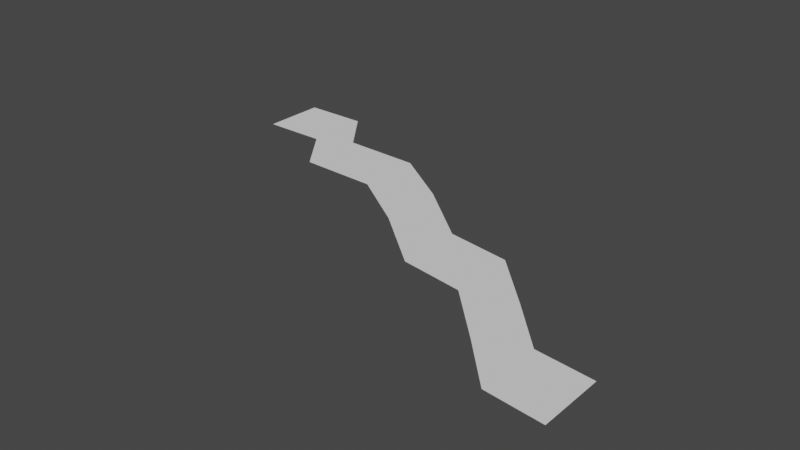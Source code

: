 # Source: untitled.blend  (saved by Blender 2.93.21; exported with 4.5.12 LTS)
import bpy
from mathutils import Matrix  # noqa: F401  (used for matrix-valued properties, if any)

bpy.ops.wm.read_factory_settings(use_empty=True)
scene = bpy.context.scene
scene.name = 'Scene'

# ---- collections
col_collection = bpy.data.collections.new('Collection'); scene.collection.children.link(col_collection)

# ---- world
world_world = bpy.data.worlds.new('World'); scene.world = world_world
world_world.use_nodes = True; world_world.node_tree.nodes.clear()
_N = world_world.node_tree.nodes; _L = world_world.node_tree.links
n0 = _N.new('ShaderNodeOutputWorld'); n0.name = 'World Output'; n0.location = (300, 300)
n1 = _N.new('ShaderNodeBackground'); n1.name = 'Background'; n1.location = (10, 300)
n1.inputs[0].default_value = (0.05088, 0.05088, 0.05088, 1.0)
_L.new(n1.outputs[0], n0.inputs[0])
n0.is_active_output = True
world_world.color = (0.05088, 0.05088, 0.05088)
world_world.use_sun_shadow = False
world_world.sun_shadow_jitter_overblur = 0.0

# ---- meshes
me_plane = bpy.data.meshes.new('Plane')
me_plane.from_pydata([(-1.433, -0.02856, 0.0), (-1.216, -0.02856, 0.0), (-1.433, 0.1881, 0.0), (-1.216, 0.1881, 0.0), (-1.096, -0.1881, 0.0), (-1.096, 0.02856, 0.0), (-0.8316, -0.1966, 0.0), (-0.8316, 0.02002, 0.0), (-0.6236, -0.3362, 0.0), (-0.6236, -0.1195, 0.0), (-0.4129, -0.5127, 0.0), (-0.4129, -0.2961, 0.0), (-0.2021, -0.5441, 0.0), (-0.2021, -0.3274, 0.0), (-0.0341, -0.7149, 0.0), (-0.0341, -0.4983, 0.0), (0.1112, -0.8687, 0.0), (0.1112, -0.6521, 0.0), (0.2991, -0.8887, 0.0), (0.2991, -0.6721, 0.0)], [], [(0, 1, 3, 2), (3, 1, 4, 5), (5, 4, 6, 7), (7, 6, 8, 9), (9, 8, 10, 11), (11, 10, 12, 13), (13, 12, 14, 15), (15, 14, 16, 17), (17, 16, 18, 19)])
_uv = me_plane.uv_layers.new(name='UVMap')
_uv.uv.foreach_set('vector', [0.0, 0.0, 1.0, 0.0, 1.0, 1.0, 0.0, 1.0, 1.0, 1.0, 1.0, 0.0, 1.0, 0.0, 1.0, 1.0, 1.0, 1.0, 1.0, 0.0, 1.0, 0.0, 1.0, 1.0, 1.0, 1.0, 1.0, 0.0, 1.0, 0.0, 1.0, 1.0, 1.0, 1.0, 1.0, 0.0, 1.0, 0.0, 1.0, 1.0, 1.0, 1.0, 1.0, 0.0, 1.0, 0.0, 1.0, 1.0, 1.0, 1.0, 1.0, 0.0, 1.0, 0.0, 1.0, 1.0, 1.0, 1.0, 1.0, 0.0, 1.0, 0.0, 1.0, 1.0, 1.0, 1.0, 1.0, 0.0, 1.0, 0.0, 1.0, 1.0])
me_plane.use_remesh_fix_poles = True
me_plane.use_remesh_preserve_attributes = False
me_plane.update()

# ---- objects
ob_plane = bpy.data.objects.new('Plane', me_plane)

# ---- transforms, parenting, visibility, modifiers, constraints
ob_plane.location = (0.0, 0.0, 0.0)

# ---- collection membership
col_collection.objects.link(ob_plane)

# ---- scene / render settings (as saved in the file)
scene.frame_start = 1; scene.frame_end = 250; scene.frame_set(1)
scene.render.engine = 'BLENDER_EEVEE_NEXT'
scene.cycles.use_denoising = False
scene.cycles.samples = 128
scene.cycles.sampling_pattern = 'TABULATED_SOBOL'
scene.cycles.use_adaptive_sampling = False
scene.cycles.use_light_tree = False
scene.view_settings.view_transform = 'Filmic'
bpy.context.view_layer.update()

# ---- added for rendering (the .blend has no active camera and no usable light): camera, sun
cam_auto = bpy.data.cameras.new('AutoCamera')
cam_auto.lens = 50.0
cam_auto.sensor_width = 36.0
cam_auto.clip_end = 1000.0
ob_auto_camera = bpy.data.objects.new('AutoCamera', cam_auto)
scene.collection.objects.link(ob_auto_camera)
ob_auto_camera.location = (1.31998, -2.6144, 1.50939)
ob_auto_camera.rotation_euler = (1.09748, -7.21219e-08, 0.694738)
scene.camera = ob_auto_camera
light_auto_sun = bpy.data.lights.new('AutoSun', 'SUN')
light_auto_sun.energy = 3.0
light_auto_sun.angle = 0.0523599
ob_auto_sun = bpy.data.objects.new('AutoSun', light_auto_sun)
scene.collection.objects.link(ob_auto_sun)
ob_auto_sun.rotation_euler = (0.872665, 0.174533, 0.523599)
bpy.context.view_layer.update()
